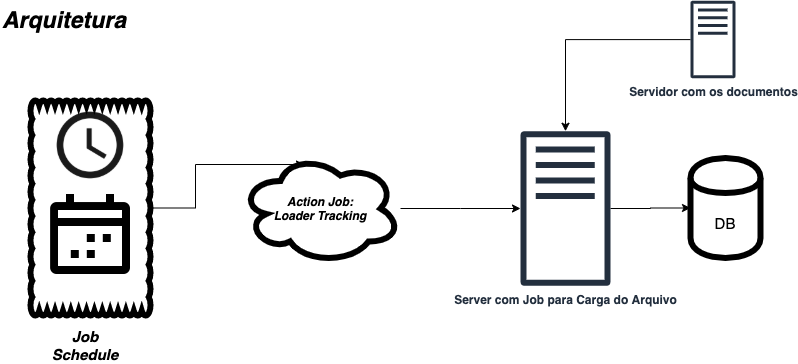

The diagram above was exported from draw.io. Its source (the exported page's mxGraphModel, read from the mxfile embedded in the PNG):
<mxGraphModel dx="946" dy="646" grid="1" gridSize="10" guides="1" tooltips="1" connect="1" arrows="1" fold="1" page="1" pageScale="1" pageWidth="850" pageHeight="1100" math="0" shadow="0">
  <root>
    <mxCell id="0" />
    <mxCell id="1" parent="0" />
    <mxCell id="0vXUfLbouc0sZ7fow73l-25" style="edgeStyle=orthogonalEdgeStyle;rounded=0;orthogonalLoop=1;jettySize=auto;html=1;entryX=0.4;entryY=0.1;entryDx=0;entryDy=0;entryPerimeter=0;fontSize=15;" edge="1" parent="1" source="0vXUfLbouc0sZ7fow73l-8" target="0vXUfLbouc0sZ7fow73l-7">
      <mxGeometry relative="1" as="geometry" />
    </mxCell>
    <mxCell id="0vXUfLbouc0sZ7fow73l-8" value="" style="whiteSpace=wrap;html=1;shape=mxgraph.basic.cloud_rect;strokeWidth=6;" vertex="1" parent="1">
      <mxGeometry x="40" y="110" width="120" height="215" as="geometry" />
    </mxCell>
    <mxCell id="0vXUfLbouc0sZ7fow73l-3" value="" style="shape=image;html=1;verticalAlign=top;verticalLabelPosition=bottom;labelBackgroundColor=#ffffff;imageAspect=0;aspect=fixed;image=https://cdn3.iconfinder.com/data/icons/google-material-design-icons/48/ic_schedule_48px-128.png" vertex="1" parent="1">
      <mxGeometry x="60" y="115" width="80" height="80" as="geometry" />
    </mxCell>
    <mxCell id="0vXUfLbouc0sZ7fow73l-5" value="" style="shape=image;html=1;verticalAlign=top;verticalLabelPosition=bottom;labelBackgroundColor=#ffffff;imageAspect=0;aspect=fixed;image=https://cdn3.iconfinder.com/data/icons/watchify-v1-0-80px/80/calendar-80px-128.png" vertex="1" parent="1">
      <mxGeometry x="36" y="180" width="128" height="128" as="geometry" />
    </mxCell>
    <mxCell id="0vXUfLbouc0sZ7fow73l-23" style="edgeStyle=orthogonalEdgeStyle;rounded=0;orthogonalLoop=1;jettySize=auto;html=1;fontSize=15;" edge="1" parent="1" source="0vXUfLbouc0sZ7fow73l-7" target="0vXUfLbouc0sZ7fow73l-11">
      <mxGeometry relative="1" as="geometry" />
    </mxCell>
    <mxCell id="0vXUfLbouc0sZ7fow73l-7" value="Action Job:&lt;br&gt;Loader Tracking" style="ellipse;shape=cloud;whiteSpace=wrap;html=1;align=center;strokeWidth=6;fontStyle=3" vertex="1" parent="1">
      <mxGeometry x="250" y="163" width="160" height="110" as="geometry" />
    </mxCell>
    <mxCell id="0vXUfLbouc0sZ7fow73l-9" value="Job Schedule" style="text;html=1;strokeColor=none;fillColor=none;align=center;verticalAlign=middle;whiteSpace=wrap;rounded=0;fontStyle=3;fontSize=15;" vertex="1" parent="1">
      <mxGeometry x="70" y="345" width="50" height="20" as="geometry" />
    </mxCell>
    <mxCell id="0vXUfLbouc0sZ7fow73l-22" style="edgeStyle=orthogonalEdgeStyle;rounded=0;orthogonalLoop=1;jettySize=auto;html=1;entryX=0;entryY=0.5;entryDx=0;entryDy=0;fontSize=15;" edge="1" parent="1" source="0vXUfLbouc0sZ7fow73l-11" target="0vXUfLbouc0sZ7fow73l-13">
      <mxGeometry relative="1" as="geometry" />
    </mxCell>
    <mxCell id="0vXUfLbouc0sZ7fow73l-11" value="Server com Job para Carga do Arquivo" style="outlineConnect=0;fontColor=#232F3E;gradientColor=none;fillColor=#232F3E;strokeColor=none;dashed=0;verticalLabelPosition=bottom;verticalAlign=top;align=center;html=1;fontSize=12;fontStyle=1;aspect=fixed;pointerEvents=1;shape=mxgraph.aws4.traditional_server;" vertex="1" parent="1">
      <mxGeometry x="530" y="140" width="90" height="156" as="geometry" />
    </mxCell>
    <mxCell id="0vXUfLbouc0sZ7fow73l-13" value="DB" style="shape=cylinder;whiteSpace=wrap;html=1;boundedLbl=1;backgroundOutline=1;strokeWidth=6;fontSize=15;" vertex="1" parent="1">
      <mxGeometry x="700" y="167.5" width="70" height="100" as="geometry" />
    </mxCell>
    <mxCell id="0vXUfLbouc0sZ7fow73l-17" value="Arquitetura&amp;nbsp;" style="text;html=1;strokeColor=none;fillColor=none;align=left;verticalAlign=middle;whiteSpace=wrap;rounded=0;fontSize=23;fontStyle=3" vertex="1" parent="1">
      <mxGeometry x="10" y="20" width="500" height="20" as="geometry" />
    </mxCell>
    <mxCell id="0vXUfLbouc0sZ7fow73l-20" style="edgeStyle=orthogonalEdgeStyle;rounded=0;orthogonalLoop=1;jettySize=auto;html=1;fontSize=15;" edge="1" parent="1" source="0vXUfLbouc0sZ7fow73l-18" target="0vXUfLbouc0sZ7fow73l-11">
      <mxGeometry relative="1" as="geometry" />
    </mxCell>
    <mxCell id="0vXUfLbouc0sZ7fow73l-18" value="Servidor com os documentos" style="outlineConnect=0;fontColor=#232F3E;gradientColor=none;fillColor=#232F3E;strokeColor=none;dashed=0;verticalLabelPosition=bottom;verticalAlign=top;align=center;html=1;fontSize=12;fontStyle=1;aspect=fixed;pointerEvents=1;shape=mxgraph.aws4.traditional_server;" vertex="1" parent="1">
      <mxGeometry x="700" y="10" width="45" height="78" as="geometry" />
    </mxCell>
  </root>
</mxGraphModel>